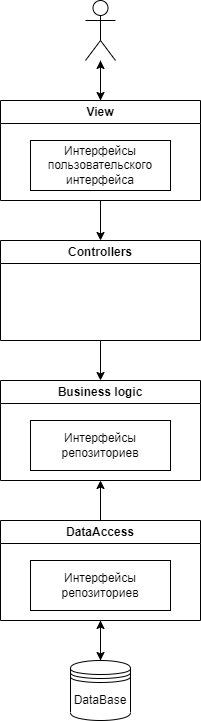

The diagram above was exported from draw.io. Its source (the exported page's mxGraphModel, read from the mxfile embedded in the PNG):
<mxGraphModel dx="1562" dy="869" grid="1" gridSize="10" guides="1" tooltips="1" connect="1" arrows="1" fold="1" page="1" pageScale="1" pageWidth="827" pageHeight="1169" math="0" shadow="0">
  <root>
    <mxCell id="WIyWlLk6GJQsqaUBKTNV-0" />
    <mxCell id="WIyWlLk6GJQsqaUBKTNV-1" parent="WIyWlLk6GJQsqaUBKTNV-0" />
    <mxCell id="aiGYe7c2rWDoQreJUWU5-3" style="edgeStyle=orthogonalEdgeStyle;rounded=0;orthogonalLoop=1;jettySize=auto;html=1;" edge="1" parent="WIyWlLk6GJQsqaUBKTNV-1" source="lCXsBYswNnWKhBn_ziTO-0" target="lCXsBYswNnWKhBn_ziTO-1">
      <mxGeometry relative="1" as="geometry" />
    </mxCell>
    <mxCell id="lCXsBYswNnWKhBn_ziTO-0" value="" style="shape=umlActor;verticalLabelPosition=bottom;verticalAlign=top;html=1;outlineConnect=0;" parent="WIyWlLk6GJQsqaUBKTNV-1" vertex="1">
      <mxGeometry x="399" y="20" width="30" height="60" as="geometry" />
    </mxCell>
    <mxCell id="lCXsBYswNnWKhBn_ziTO-11" style="edgeStyle=orthogonalEdgeStyle;rounded=0;orthogonalLoop=1;jettySize=auto;html=1;" parent="WIyWlLk6GJQsqaUBKTNV-1" source="lCXsBYswNnWKhBn_ziTO-1" target="lCXsBYswNnWKhBn_ziTO-2" edge="1">
      <mxGeometry relative="1" as="geometry" />
    </mxCell>
    <mxCell id="aiGYe7c2rWDoQreJUWU5-4" style="edgeStyle=orthogonalEdgeStyle;rounded=0;orthogonalLoop=1;jettySize=auto;html=1;exitX=0.5;exitY=0;exitDx=0;exitDy=0;" edge="1" parent="WIyWlLk6GJQsqaUBKTNV-1" source="lCXsBYswNnWKhBn_ziTO-1" target="lCXsBYswNnWKhBn_ziTO-0">
      <mxGeometry relative="1" as="geometry" />
    </mxCell>
    <mxCell id="lCXsBYswNnWKhBn_ziTO-1" value="View" style="swimlane;whiteSpace=wrap;html=1;" parent="WIyWlLk6GJQsqaUBKTNV-1" vertex="1">
      <mxGeometry x="314" y="120" width="200" height="100" as="geometry" />
    </mxCell>
    <mxCell id="lCXsBYswNnWKhBn_ziTO-6" value="Интерфейсы пользовательского интерфейса" style="html=1;dashed=0;whiteSpace=wrap;" parent="lCXsBYswNnWKhBn_ziTO-1" vertex="1">
      <mxGeometry x="30" y="40" width="140" height="50" as="geometry" />
    </mxCell>
    <mxCell id="lCXsBYswNnWKhBn_ziTO-12" style="edgeStyle=orthogonalEdgeStyle;rounded=0;orthogonalLoop=1;jettySize=auto;html=1;" parent="WIyWlLk6GJQsqaUBKTNV-1" source="lCXsBYswNnWKhBn_ziTO-2" target="lCXsBYswNnWKhBn_ziTO-3" edge="1">
      <mxGeometry relative="1" as="geometry" />
    </mxCell>
    <mxCell id="lCXsBYswNnWKhBn_ziTO-2" value="Controllers" style="swimlane;whiteSpace=wrap;html=1;" parent="WIyWlLk6GJQsqaUBKTNV-1" vertex="1">
      <mxGeometry x="314" y="260" width="200" height="100" as="geometry" />
    </mxCell>
    <mxCell id="lCXsBYswNnWKhBn_ziTO-3" value="Business logic" style="swimlane;whiteSpace=wrap;html=1;" parent="WIyWlLk6GJQsqaUBKTNV-1" vertex="1">
      <mxGeometry x="314" y="400" width="200" height="100" as="geometry" />
    </mxCell>
    <mxCell id="lCXsBYswNnWKhBn_ziTO-7" value="Интерфейсы репозиториев" style="html=1;dashed=0;whiteSpace=wrap;" parent="lCXsBYswNnWKhBn_ziTO-3" vertex="1">
      <mxGeometry x="30" y="40" width="140" height="50" as="geometry" />
    </mxCell>
    <mxCell id="lCXsBYswNnWKhBn_ziTO-15" style="edgeStyle=orthogonalEdgeStyle;rounded=0;orthogonalLoop=1;jettySize=auto;html=1;entryX=0.5;entryY=1;entryDx=0;entryDy=0;" parent="WIyWlLk6GJQsqaUBKTNV-1" source="lCXsBYswNnWKhBn_ziTO-4" target="lCXsBYswNnWKhBn_ziTO-3" edge="1">
      <mxGeometry relative="1" as="geometry" />
    </mxCell>
    <mxCell id="lCXsBYswNnWKhBn_ziTO-4" value="DataAccess" style="swimlane;whiteSpace=wrap;html=1;" parent="WIyWlLk6GJQsqaUBKTNV-1" vertex="1">
      <mxGeometry x="314" y="540" width="200" height="100" as="geometry" />
    </mxCell>
    <mxCell id="lCXsBYswNnWKhBn_ziTO-8" value="Интерфейсы репозиториев" style="html=1;dashed=0;whiteSpace=wrap;" parent="lCXsBYswNnWKhBn_ziTO-4" vertex="1">
      <mxGeometry x="30" y="40" width="140" height="50" as="geometry" />
    </mxCell>
    <mxCell id="lCXsBYswNnWKhBn_ziTO-16" style="edgeStyle=orthogonalEdgeStyle;rounded=0;orthogonalLoop=1;jettySize=auto;html=1;entryX=0.5;entryY=1;entryDx=0;entryDy=0;" parent="WIyWlLk6GJQsqaUBKTNV-1" source="lCXsBYswNnWKhBn_ziTO-5" target="lCXsBYswNnWKhBn_ziTO-4" edge="1">
      <mxGeometry relative="1" as="geometry" />
    </mxCell>
    <mxCell id="aiGYe7c2rWDoQreJUWU5-6" value="" style="edgeStyle=orthogonalEdgeStyle;rounded=0;orthogonalLoop=1;jettySize=auto;html=1;" edge="1" parent="WIyWlLk6GJQsqaUBKTNV-1" source="lCXsBYswNnWKhBn_ziTO-4" target="lCXsBYswNnWKhBn_ziTO-5">
      <mxGeometry relative="1" as="geometry">
        <mxPoint x="414" y="720" as="targetPoint" />
        <mxPoint x="414" y="640" as="sourcePoint" />
      </mxGeometry>
    </mxCell>
    <mxCell id="lCXsBYswNnWKhBn_ziTO-5" value="DataBase" style="shape=datastore;whiteSpace=wrap;html=1;" parent="WIyWlLk6GJQsqaUBKTNV-1" vertex="1">
      <mxGeometry x="384" y="680" width="60" height="60" as="geometry" />
    </mxCell>
  </root>
</mxGraphModel>